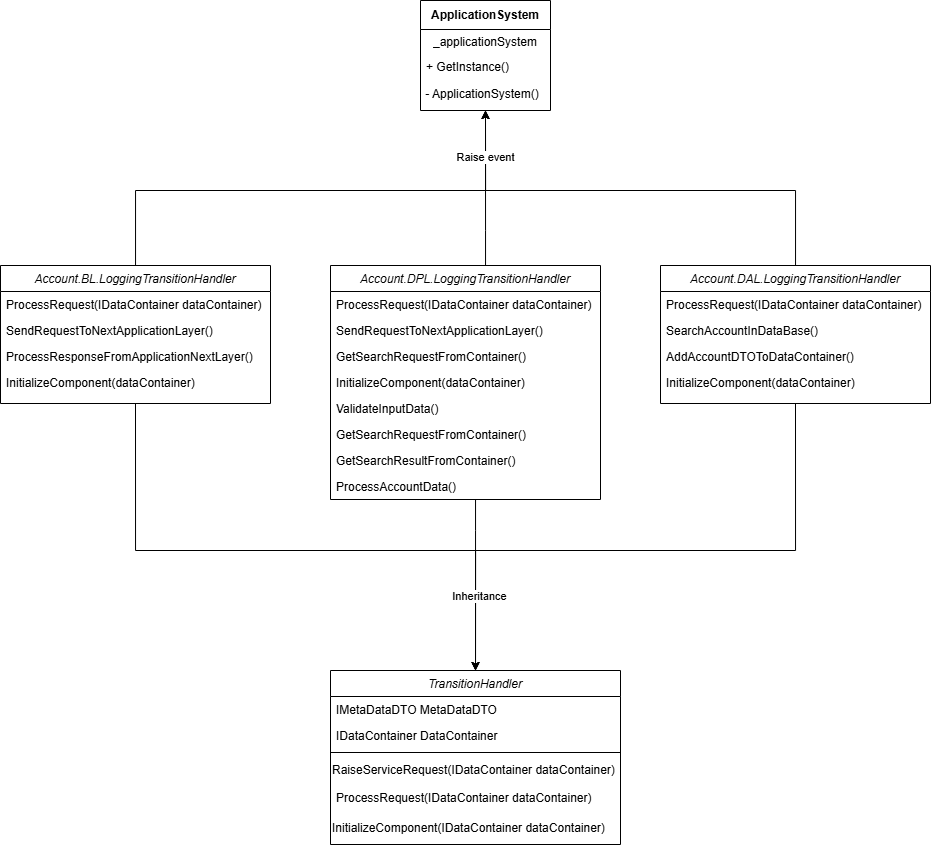

The diagram above was exported from draw.io. Its source (the exported page's mxGraphModel, read from the mxfile embedded in the PNG):
<mxGraphModel dx="1848" dy="620" grid="1" gridSize="10" guides="1" tooltips="1" connect="1" arrows="1" fold="1" page="1" pageScale="1" pageWidth="827" pageHeight="1169" math="0" shadow="0">
  <root>
    <mxCell id="WIyWlLk6GJQsqaUBKTNV-0" />
    <mxCell id="WIyWlLk6GJQsqaUBKTNV-1" parent="WIyWlLk6GJQsqaUBKTNV-0" />
    <mxCell id="Xo22K2v6nT-BCNDijmqf-33" edge="1" parent="WIyWlLk6GJQsqaUBKTNV-1" source="zkfFHV4jXpPFQw0GAbJ--0" style="edgeStyle=orthogonalEdgeStyle;rounded=0;orthogonalLoop=1;jettySize=auto;html=1;exitX=0.5;exitY=1;exitDx=0;exitDy=0;" target="Xo22K2v6nT-BCNDijmqf-26">
      <mxGeometry relative="1" as="geometry">
        <Array as="points">
          <mxPoint x="-255" y="870" />
          <mxPoint x="85" y="870" />
        </Array>
      </mxGeometry>
    </mxCell>
    <mxCell id="Xo22K2v6nT-BCNDijmqf-37" edge="1" parent="WIyWlLk6GJQsqaUBKTNV-1" source="zkfFHV4jXpPFQw0GAbJ--0" style="edgeStyle=orthogonalEdgeStyle;rounded=0;orthogonalLoop=1;jettySize=auto;html=1;entryX=0.5;entryY=1;entryDx=0;entryDy=0;" target="Xo22K2v6nT-BCNDijmqf-25">
      <mxGeometry relative="1" as="geometry">
        <Array as="points">
          <mxPoint x="-255" y="510" />
          <mxPoint x="95" y="510" />
        </Array>
      </mxGeometry>
    </mxCell>
    <mxCell id="zkfFHV4jXpPFQw0GAbJ--0" parent="WIyWlLk6GJQsqaUBKTNV-1" style="swimlane;fontStyle=2;align=center;verticalAlign=top;childLayout=stackLayout;horizontal=1;startSize=26;horizontalStack=0;resizeParent=1;resizeLast=0;collapsible=1;marginBottom=0;rounded=0;shadow=0;strokeWidth=1;" value="Account.BL.LoggingTransitionHandler" vertex="1">
      <mxGeometry height="138" width="270" x="-390" y="585" as="geometry">
        <mxRectangle height="26" width="160" x="230" y="140" as="alternateBounds" />
      </mxGeometry>
    </mxCell>
    <mxCell id="zkfFHV4jXpPFQw0GAbJ--5" parent="zkfFHV4jXpPFQw0GAbJ--0" style="text;align=left;verticalAlign=top;spacingLeft=4;spacingRight=4;overflow=hidden;rotatable=0;points=[[0,0.5],[1,0.5]];portConstraint=eastwest;" value="ProcessRequest(IDataContainer dataContainer)" vertex="1">
      <mxGeometry height="26" width="270" y="26" as="geometry" />
    </mxCell>
    <mxCell id="Xo22K2v6nT-BCNDijmqf-2" parent="zkfFHV4jXpPFQw0GAbJ--0" style="text;align=left;verticalAlign=top;spacingLeft=4;spacingRight=4;overflow=hidden;rotatable=0;points=[[0,0.5],[1,0.5]];portConstraint=eastwest;" value="SendRequestToNextApplicationLayer()" vertex="1">
      <mxGeometry height="26" width="270" y="52" as="geometry" />
    </mxCell>
    <mxCell id="Xo22K2v6nT-BCNDijmqf-1" parent="zkfFHV4jXpPFQw0GAbJ--0" style="text;align=left;verticalAlign=top;spacingLeft=4;spacingRight=4;overflow=hidden;rotatable=0;points=[[0,0.5],[1,0.5]];portConstraint=eastwest;" value="ProcessResponseFromApplicationNextLayer()" vertex="1">
      <mxGeometry height="26" width="270" y="78" as="geometry" />
    </mxCell>
    <mxCell id="Xo22K2v6nT-BCNDijmqf-3" parent="zkfFHV4jXpPFQw0GAbJ--0" style="text;align=left;verticalAlign=top;spacingLeft=4;spacingRight=4;overflow=hidden;rotatable=0;points=[[0,0.5],[1,0.5]];portConstraint=eastwest;" value="InitializeComponent(dataContainer)" vertex="1">
      <mxGeometry height="26" width="270" y="104" as="geometry" />
    </mxCell>
    <mxCell id="Xo22K2v6nT-BCNDijmqf-34" edge="1" parent="WIyWlLk6GJQsqaUBKTNV-1" source="Xo22K2v6nT-BCNDijmqf-4" style="edgeStyle=orthogonalEdgeStyle;rounded=0;orthogonalLoop=1;jettySize=auto;html=1;entryX=0.5;entryY=0;entryDx=0;entryDy=0;" target="Xo22K2v6nT-BCNDijmqf-26">
      <mxGeometry relative="1" as="geometry">
        <Array as="points">
          <mxPoint x="85" y="850" />
          <mxPoint x="85" y="850" />
        </Array>
      </mxGeometry>
    </mxCell>
    <mxCell id="Xo22K2v6nT-BCNDijmqf-39" edge="1" parent="WIyWlLk6GJQsqaUBKTNV-1" source="Xo22K2v6nT-BCNDijmqf-4" style="edgeStyle=orthogonalEdgeStyle;rounded=0;orthogonalLoop=1;jettySize=auto;html=1;entryX=0.5;entryY=1;entryDx=0;entryDy=0;" target="Xo22K2v6nT-BCNDijmqf-25">
      <mxGeometry relative="1" as="geometry">
        <Array as="points">
          <mxPoint x="95" y="550" />
          <mxPoint x="95" y="550" />
        </Array>
      </mxGeometry>
    </mxCell>
    <mxCell id="Xo22K2v6nT-BCNDijmqf-4" parent="WIyWlLk6GJQsqaUBKTNV-1" style="swimlane;fontStyle=2;align=center;verticalAlign=top;childLayout=stackLayout;horizontal=1;startSize=26;horizontalStack=0;resizeParent=1;resizeLast=0;collapsible=1;marginBottom=0;rounded=0;shadow=0;strokeWidth=1;" value="Account.DPL.LoggingTransitionHandler" vertex="1">
      <mxGeometry height="234" width="270" x="-60" y="585" as="geometry">
        <mxRectangle height="26" width="160" x="230" y="140" as="alternateBounds" />
      </mxGeometry>
    </mxCell>
    <mxCell id="Xo22K2v6nT-BCNDijmqf-5" parent="Xo22K2v6nT-BCNDijmqf-4" style="text;align=left;verticalAlign=top;spacingLeft=4;spacingRight=4;overflow=hidden;rotatable=0;points=[[0,0.5],[1,0.5]];portConstraint=eastwest;" value="ProcessRequest(IDataContainer dataContainer)" vertex="1">
      <mxGeometry height="26" width="270" y="26" as="geometry" />
    </mxCell>
    <mxCell id="Xo22K2v6nT-BCNDijmqf-6" parent="Xo22K2v6nT-BCNDijmqf-4" style="text;align=left;verticalAlign=top;spacingLeft=4;spacingRight=4;overflow=hidden;rotatable=0;points=[[0,0.5],[1,0.5]];portConstraint=eastwest;" value="SendRequestToNextApplicationLayer()" vertex="1">
      <mxGeometry height="26" width="270" y="52" as="geometry" />
    </mxCell>
    <mxCell id="Xo22K2v6nT-BCNDijmqf-7" parent="Xo22K2v6nT-BCNDijmqf-4" style="text;align=left;verticalAlign=top;spacingLeft=4;spacingRight=4;overflow=hidden;rotatable=0;points=[[0,0.5],[1,0.5]];portConstraint=eastwest;" value="GetSearchRequestFromContainer()" vertex="1">
      <mxGeometry height="26" width="270" y="78" as="geometry" />
    </mxCell>
    <mxCell id="Xo22K2v6nT-BCNDijmqf-8" parent="Xo22K2v6nT-BCNDijmqf-4" style="text;align=left;verticalAlign=top;spacingLeft=4;spacingRight=4;overflow=hidden;rotatable=0;points=[[0,0.5],[1,0.5]];portConstraint=eastwest;" value="InitializeComponent(dataContainer)" vertex="1">
      <mxGeometry height="26" width="270" y="104" as="geometry" />
    </mxCell>
    <mxCell id="Xo22K2v6nT-BCNDijmqf-9" parent="Xo22K2v6nT-BCNDijmqf-4" style="text;align=left;verticalAlign=top;spacingLeft=4;spacingRight=4;overflow=hidden;rotatable=0;points=[[0,0.5],[1,0.5]];portConstraint=eastwest;" value="ValidateInputData()" vertex="1">
      <mxGeometry height="26" width="270" y="130" as="geometry" />
    </mxCell>
    <mxCell id="Xo22K2v6nT-BCNDijmqf-10" parent="Xo22K2v6nT-BCNDijmqf-4" style="text;align=left;verticalAlign=top;spacingLeft=4;spacingRight=4;overflow=hidden;rotatable=0;points=[[0,0.5],[1,0.5]];portConstraint=eastwest;" value="GetSearchRequestFromContainer()" vertex="1">
      <mxGeometry height="26" width="270" y="156" as="geometry" />
    </mxCell>
    <mxCell id="Xo22K2v6nT-BCNDijmqf-11" parent="Xo22K2v6nT-BCNDijmqf-4" style="text;align=left;verticalAlign=top;spacingLeft=4;spacingRight=4;overflow=hidden;rotatable=0;points=[[0,0.5],[1,0.5]];portConstraint=eastwest;" value="GetSearchResultFromContainer()" vertex="1">
      <mxGeometry height="26" width="270" y="182" as="geometry" />
    </mxCell>
    <mxCell id="Xo22K2v6nT-BCNDijmqf-12" parent="Xo22K2v6nT-BCNDijmqf-4" style="text;align=left;verticalAlign=top;spacingLeft=4;spacingRight=4;overflow=hidden;rotatable=0;points=[[0,0.5],[1,0.5]];portConstraint=eastwest;" value="ProcessAccountData()" vertex="1">
      <mxGeometry height="22" width="270" y="208" as="geometry" />
    </mxCell>
    <mxCell id="Xo22K2v6nT-BCNDijmqf-35" edge="1" parent="WIyWlLk6GJQsqaUBKTNV-1" source="Xo22K2v6nT-BCNDijmqf-13" style="edgeStyle=orthogonalEdgeStyle;rounded=0;orthogonalLoop=1;jettySize=auto;html=1;exitX=0.5;exitY=1;exitDx=0;exitDy=0;entryX=0.5;entryY=0;entryDx=0;entryDy=0;" target="Xo22K2v6nT-BCNDijmqf-26">
      <mxGeometry relative="1" as="geometry">
        <Array as="points">
          <mxPoint x="405" y="870" />
          <mxPoint x="85" y="870" />
        </Array>
      </mxGeometry>
    </mxCell>
    <mxCell id="Xo22K2v6nT-BCNDijmqf-36" connectable="0" parent="Xo22K2v6nT-BCNDijmqf-35" style="edgeLabel;html=1;align=center;verticalAlign=middle;resizable=0;points=[];" value="Inheritance" vertex="1">
      <mxGeometry relative="1" x="0.7479" y="4" as="geometry">
        <mxPoint as="offset" />
      </mxGeometry>
    </mxCell>
    <mxCell id="Xo22K2v6nT-BCNDijmqf-38" edge="1" parent="WIyWlLk6GJQsqaUBKTNV-1" source="Xo22K2v6nT-BCNDijmqf-13" style="edgeStyle=orthogonalEdgeStyle;rounded=0;orthogonalLoop=1;jettySize=auto;html=1;entryX=0.5;entryY=1;entryDx=0;entryDy=0;" target="Xo22K2v6nT-BCNDijmqf-25">
      <mxGeometry relative="1" as="geometry">
        <Array as="points">
          <mxPoint x="405" y="510" />
          <mxPoint x="95" y="510" />
        </Array>
      </mxGeometry>
    </mxCell>
    <mxCell id="Xo22K2v6nT-BCNDijmqf-40" connectable="0" parent="Xo22K2v6nT-BCNDijmqf-38" style="edgeLabel;html=1;align=center;verticalAlign=middle;resizable=0;points=[];" value="Raise event" vertex="1">
      <mxGeometry relative="1" x="0.7986" as="geometry">
        <mxPoint as="offset" />
      </mxGeometry>
    </mxCell>
    <mxCell id="Xo22K2v6nT-BCNDijmqf-13" parent="WIyWlLk6GJQsqaUBKTNV-1" style="swimlane;fontStyle=2;align=center;verticalAlign=top;childLayout=stackLayout;horizontal=1;startSize=26;horizontalStack=0;resizeParent=1;resizeLast=0;collapsible=1;marginBottom=0;rounded=0;shadow=0;strokeWidth=1;" value="Account.DAL.LoggingTransitionHandler" vertex="1">
      <mxGeometry height="138" width="270" x="270" y="585" as="geometry">
        <mxRectangle height="26" width="160" x="230" y="140" as="alternateBounds" />
      </mxGeometry>
    </mxCell>
    <mxCell id="Xo22K2v6nT-BCNDijmqf-14" parent="Xo22K2v6nT-BCNDijmqf-13" style="text;align=left;verticalAlign=top;spacingLeft=4;spacingRight=4;overflow=hidden;rotatable=0;points=[[0,0.5],[1,0.5]];portConstraint=eastwest;" value="ProcessRequest(IDataContainer dataContainer)" vertex="1">
      <mxGeometry height="26" width="270" y="26" as="geometry" />
    </mxCell>
    <mxCell id="Xo22K2v6nT-BCNDijmqf-15" parent="Xo22K2v6nT-BCNDijmqf-13" style="text;align=left;verticalAlign=top;spacingLeft=4;spacingRight=4;overflow=hidden;rotatable=0;points=[[0,0.5],[1,0.5]];portConstraint=eastwest;" value="SearchAccountInDataBase()" vertex="1">
      <mxGeometry height="26" width="270" y="52" as="geometry" />
    </mxCell>
    <mxCell id="Xo22K2v6nT-BCNDijmqf-16" parent="Xo22K2v6nT-BCNDijmqf-13" style="text;align=left;verticalAlign=top;spacingLeft=4;spacingRight=4;overflow=hidden;rotatable=0;points=[[0,0.5],[1,0.5]];portConstraint=eastwest;" value="AddAccountDTOToDataContainer()" vertex="1">
      <mxGeometry height="26" width="270" y="78" as="geometry" />
    </mxCell>
    <mxCell id="Xo22K2v6nT-BCNDijmqf-17" parent="Xo22K2v6nT-BCNDijmqf-13" style="text;align=left;verticalAlign=top;spacingLeft=4;spacingRight=4;overflow=hidden;rotatable=0;points=[[0,0.5],[1,0.5]];portConstraint=eastwest;" value="InitializeComponent(dataContainer)" vertex="1">
      <mxGeometry height="26" width="270" y="104" as="geometry" />
    </mxCell>
    <mxCell id="Xo22K2v6nT-BCNDijmqf-22" parent="WIyWlLk6GJQsqaUBKTNV-1" style="swimlane;fontStyle=1;align=center;verticalAlign=middle;childLayout=stackLayout;horizontal=1;startSize=29;horizontalStack=0;resizeParent=1;resizeParentMax=0;resizeLast=0;collapsible=0;marginBottom=0;html=1;whiteSpace=wrap;" value="ApplicationSystem" vertex="1">
      <mxGeometry height="110" width="130" x="30" y="320" as="geometry" />
    </mxCell>
    <mxCell id="Xo22K2v6nT-BCNDijmqf-23" parent="Xo22K2v6nT-BCNDijmqf-22" style="text;html=1;strokeColor=none;fillColor=none;align=center;verticalAlign=middle;spacingLeft=4;spacingRight=4;overflow=hidden;rotatable=0;points=[[0,0.5],[1,0.5]];portConstraint=eastwest;whiteSpace=wrap;" value="_applicationSystem" vertex="1">
      <mxGeometry height="25" width="130" y="29" as="geometry" />
    </mxCell>
    <mxCell id="Xo22K2v6nT-BCNDijmqf-24" parent="Xo22K2v6nT-BCNDijmqf-22" style="text;html=1;strokeColor=none;fillColor=none;align=left;verticalAlign=middle;spacingLeft=4;spacingRight=4;overflow=hidden;rotatable=0;points=[[0,0.5],[1,0.5]];portConstraint=eastwest;whiteSpace=wrap;" value="+ GetInstance()" vertex="1">
      <mxGeometry height="26" width="130" y="54" as="geometry" />
    </mxCell>
    <mxCell id="Xo22K2v6nT-BCNDijmqf-25" parent="Xo22K2v6nT-BCNDijmqf-22" style="text;whiteSpace=wrap;html=1;" value="&amp;nbsp;- ApplicationSystem()" vertex="1">
      <mxGeometry height="30" width="130" y="80" as="geometry" />
    </mxCell>
    <mxCell id="Xo22K2v6nT-BCNDijmqf-26" parent="WIyWlLk6GJQsqaUBKTNV-1" style="swimlane;fontStyle=2;align=center;verticalAlign=top;childLayout=stackLayout;horizontal=1;startSize=26;horizontalStack=0;resizeParent=1;resizeLast=0;collapsible=1;marginBottom=0;rounded=0;shadow=0;strokeWidth=1;" value="TransitionHandler" vertex="1">
      <mxGeometry height="174" width="290" x="-59.997777777777856" y="989.9955555555555" as="geometry">
        <mxRectangle height="26" width="160" x="230" y="140" as="alternateBounds" />
      </mxGeometry>
    </mxCell>
    <mxCell id="Xo22K2v6nT-BCNDijmqf-27" parent="Xo22K2v6nT-BCNDijmqf-26" style="text;align=left;verticalAlign=top;spacingLeft=4;spacingRight=4;overflow=hidden;rotatable=0;points=[[0,0.5],[1,0.5]];portConstraint=eastwest;" value="IMetaDataDTO MetaDataDTO" vertex="1">
      <mxGeometry height="26" width="290" y="26" as="geometry" />
    </mxCell>
    <mxCell id="Xo22K2v6nT-BCNDijmqf-28" parent="Xo22K2v6nT-BCNDijmqf-26" style="text;align=left;verticalAlign=top;spacingLeft=4;spacingRight=4;overflow=hidden;rotatable=0;points=[[0,0.5],[1,0.5]];portConstraint=eastwest;rounded=0;shadow=0;html=0;" value="IDataContainer DataContainer" vertex="1">
      <mxGeometry height="26" width="290" y="52" as="geometry" />
    </mxCell>
    <mxCell id="Xo22K2v6nT-BCNDijmqf-29" parent="Xo22K2v6nT-BCNDijmqf-26" style="line;html=1;strokeWidth=1;align=left;verticalAlign=middle;spacingTop=-1;spacingLeft=3;spacingRight=3;rotatable=0;labelPosition=right;points=[];portConstraint=eastwest;" value="" vertex="1">
      <mxGeometry height="8" width="290" y="78" as="geometry" />
    </mxCell>
    <mxCell id="Xo22K2v6nT-BCNDijmqf-30" parent="Xo22K2v6nT-BCNDijmqf-26" style="text;whiteSpace=wrap;" value="RaiseServiceRequest(IDataContainer dataContainer)" vertex="1">
      <mxGeometry height="28" width="290" y="86" as="geometry" />
    </mxCell>
    <mxCell id="Xo22K2v6nT-BCNDijmqf-31" parent="Xo22K2v6nT-BCNDijmqf-26" style="text;align=left;verticalAlign=top;spacingLeft=4;spacingRight=4;overflow=hidden;rotatable=0;points=[[0,0.5],[1,0.5]];portConstraint=eastwest;" value="ProcessRequest(IDataContainer dataContainer)" vertex="1">
      <mxGeometry height="30" width="290" y="114" as="geometry" />
    </mxCell>
    <mxCell id="Xo22K2v6nT-BCNDijmqf-32" parent="Xo22K2v6nT-BCNDijmqf-26" style="text;whiteSpace=wrap;" value="InitializeComponent(IDataContainer dataContainer)" vertex="1">
      <mxGeometry height="30" width="290" y="144" as="geometry" />
    </mxCell>
  </root>
</mxGraphModel>